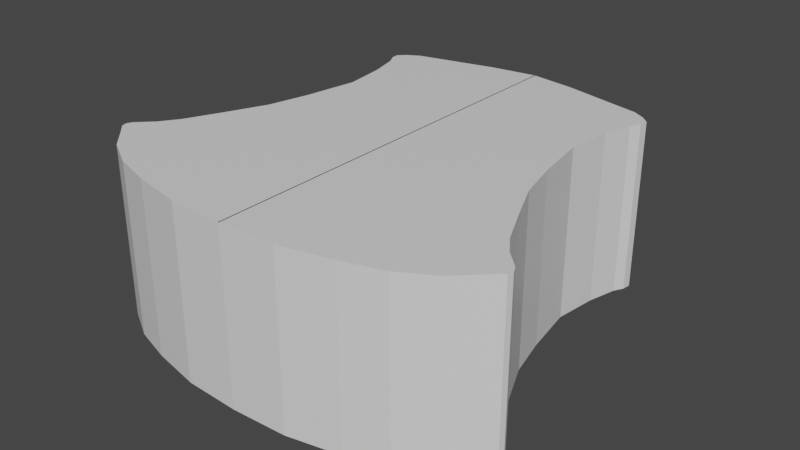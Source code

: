 # Source: orga_body.blend  (saved by Blender 2.93.21; exported with 4.5.12 LTS)
import bpy
from mathutils import Matrix  # noqa: F401  (used for matrix-valued properties, if any)

bpy.ops.wm.read_factory_settings(use_empty=True)
scene = bpy.context.scene
scene.name = 'Scene'

# ---- collections
col_collection = bpy.data.collections.new('Collection'); scene.collection.children.link(col_collection)
col_collection_2 = bpy.data.collections.new('Collection 2'); scene.collection.children.link(col_collection_2)

# ---- materials (node trees are filled in below, after node groups)
mat_material = bpy.data.materials.new('Material')
mat_material.alpha_threshold = 0.0
mat_material.use_transparent_shadow = False
mat_material.line_color = (0.0, 0.0, 0.0, 1.0)

# ---- material node trees
mat_material.use_nodes = True; mat_material.node_tree.nodes.clear()
_N = mat_material.node_tree.nodes; _L = mat_material.node_tree.links
n0 = _N.new('ShaderNodeOutputMaterial'); n0.name = 'Material Output'; n0.location = (300, 300)
n1 = _N.new('ShaderNodeBsdfPrincipled'); n1.name = 'Principled BSDF'; n1.location = (10, 300)
n1.distribution = 'GGX'
n1.subsurface_method = 'BURLEY'
n1.inputs[2].default_value = 0.4
n1.inputs[3].default_value = 1.45
n1.inputs[27].default_value = (0.0, 0.0, 0.0, 1.0)
n1.inputs[28].default_value = 1.0
_L.new(n1.outputs[0], n0.inputs[0])
n0.is_active_output = True

# ---- world
world_world = bpy.data.worlds.new('World'); scene.world = world_world
world_world.use_nodes = True; world_world.node_tree.nodes.clear()
_N = world_world.node_tree.nodes; _L = world_world.node_tree.links
n0 = _N.new('ShaderNodeOutputWorld'); n0.name = 'World Output'; n0.location = (300, 300)
n1 = _N.new('ShaderNodeBackground'); n1.name = 'Background'; n1.location = (10, 300)
n1.inputs[0].default_value = (0.05088, 0.05088, 0.05088, 1.0)
_L.new(n1.outputs[0], n0.inputs[0])
n0.is_active_output = True
world_world.color = (0.05088, 0.05088, 0.05088)
world_world.use_sun_shadow = False
world_world.sun_shadow_jitter_overblur = 0.0

# ---- meshes
me_cube = bpy.data.meshes.new('Cube')
me_cube.from_pydata([(0.5371, 2.368, 1.0), (0.5371, 2.368, -1.0), (0.6531, -2.473, 1.0), (0.6531, -2.473, -1.0), (-0.006664, 2.448, -1.0), (-0.006664, -2.502, 1.0), (-0.006664, -2.502, -1.0), (-0.006664, 2.448, 1.0), (1.594, 0.2722, 1.0), (1.594, 0.2722, -1.0), (-0.006664, 0.2853, -1.0), (-0.006664, 0.2853, 1.0), (1.49, 2.147, -1.0), (1.49, 2.147, 1.0), (-0.006664, 2.324, -1.0), (-0.006664, 2.324, 1.0), (1.722, 1.98, 1.0), (-0.006664, 2.065, -1.0), (-0.006664, 2.065, 1.0), (1.722, 1.98, -1.0), (1.646, 1.768, 1.0), (-0.006664, 1.774, -1.0), (-0.006664, 1.774, 1.0), (1.646, 1.768, -1.0), (1.554, 1.415, 1.0), (-0.006664, 1.402, -1.0), (-0.006664, 1.402, 1.0), (1.554, 1.415, -1.0), (1.489, 0.9046, 1.0), (-0.006664, 1.003, -1.0), (-0.006664, 1.003, 1.0), (1.489, 0.9046, -1.0), (1.71, -2.204, 1.0), (-0.006664, -2.227, -1.0), (-0.006664, -2.227, 1.0), (1.71, -2.204, -1.0), (2.293, -1.786, -1.0), (2.293, -1.786, 1.0), (-0.006664, -1.803, -1.0), (-0.006664, -1.803, 1.0), (2.445, -1.506, -1.0), (2.445, -1.506, 1.0), (-0.006664, -1.558, -1.0), (-0.006664, -1.558, 1.0), (2.119, -1.115, -1.0), (2.119, -1.115, 1.0), (-0.006664, -1.121, -1.0), (-0.006664, -1.121, 1.0), (1.922, -0.6944, -1.0), (1.922, -0.6944, 1.0), (-0.006664, -0.6419, -1.0), (-0.006664, -0.6419, 1.0), (1.712, -0.2169, -1.0), (1.712, -0.2169, 1.0), (-0.006664, -0.2103, -1.0), (-0.006664, -0.2103, 1.0), (2.261, -1.324, 1.0), (-0.006664, -1.333, -1.0), (-0.006664, -1.333, 1.0), (2.261, -1.324, -1.0), (2.457, -1.632, 1.0), (-0.006664, -1.68, -1.0), (-0.006664, -1.68, 1.0), (2.457, -1.632, -1.0), (2.083, -1.992, 1.0), (-0.006664, -2.008, -1.0), (-0.006664, -2.008, 1.0), (2.083, -1.992, -1.0), (1.251, -2.348, 1.0), (-0.006664, -2.362, -1.0), (-0.006664, -2.362, 1.0), (1.251, -2.348, -1.0), (2.473, -1.569, -1.0), (2.473, -1.569, 1.0), (-0.006664, -1.619, -1.0), (-0.006664, -1.619, 1.0), (1.63, 2.067, -1.0), (1.63, 2.067, 1.0), (-0.006664, 2.195, -1.0), (-0.006664, 2.195, 1.0), (1.709, 1.882, -1.0), (1.709, 1.882, 1.0), (-0.006664, 1.914, -1.0), (-0.006664, 1.914, 1.0)], [], [(69, 71, 3, 6), (71, 68, 2, 3), (4, 7, 0, 1), (3, 2, 5, 6), (68, 70, 5, 2), (28, 30, 11, 8), (31, 28, 8, 9), (29, 31, 9, 10), (4, 1, 12, 14), (1, 0, 13, 12), (0, 7, 15, 13), (78, 76, 19, 17), (76, 77, 16, 19), (77, 79, 18, 16), (82, 80, 23, 21), (80, 81, 20, 23), (81, 83, 22, 20), (21, 23, 27, 25), (23, 20, 24, 27), (20, 22, 26, 24), (25, 27, 31, 29), (27, 24, 28, 31), (24, 26, 30, 28), (64, 66, 34, 32), (67, 64, 32, 35), (65, 67, 35, 33), (61, 63, 36, 38), (63, 60, 37, 36), (60, 62, 39, 37), (56, 58, 43, 41), (59, 56, 41, 40), (57, 59, 40, 42), (50, 48, 44, 46), (48, 49, 45, 44), (49, 51, 47, 45), (53, 55, 51, 49), (52, 53, 49, 48), (54, 52, 48, 50), (10, 9, 52, 54), (9, 8, 53, 52), (8, 11, 55, 53), (46, 44, 59, 57), (44, 45, 56, 59), (45, 47, 58, 56), (73, 75, 62, 60), (72, 73, 60, 63), (74, 72, 63, 61), (38, 36, 67, 65), (36, 37, 64, 67), (37, 39, 66, 64), (32, 34, 70, 68), (35, 32, 68, 71), (33, 35, 71, 69), (42, 40, 72, 74), (40, 41, 73, 72), (41, 43, 75, 73), (13, 15, 79, 77), (12, 13, 77, 76), (14, 12, 76, 78), (16, 18, 83, 81), (19, 16, 81, 80), (17, 19, 80, 82)])
_uv = me_cube.uv_layers.new(name='UVMap')
_uv.uv.foreach_set('vector', [0.1988, 0.7429, 0.375, 0.7429, 0.375, 0.75, 0.1988, 0.75, 0.375, 0.7429, 0.625, 0.7429, 0.625, 0.75, 0.375, 0.75, 0.375, 0.3238, 0.625, 0.3238, 0.625, 0.5, 0.375, 0.5, 0.375, 0.75, 0.625, 0.75, 0.625, 0.9262, 0.375, 0.9262, 0.625, 0.7429, 0.8012, 0.7429, 0.8012, 0.75, 0.625, 0.75, 0.625, 0.5743, 0.8012, 0.5743, 0.8012, 0.6103, 0.625, 0.6103, 0.375, 0.5743, 0.625, 0.5743, 0.625, 0.6103, 0.375, 0.6103, 0.1988, 0.5743, 0.375, 0.5743, 0.375, 0.6103, 0.1988, 0.6103, 0.1988, 0.5, 0.375, 0.5, 0.375, 0.5081, 0.1988, 0.5081, 0.375, 0.5, 0.625, 0.5, 0.625, 0.5081, 0.375, 0.5081, 0.625, 0.5, 0.8012, 0.5, 0.8012, 0.5081, 0.625, 0.5081, 0.1988, 0.5146, 0.375, 0.5146, 0.375, 0.5211, 0.1988, 0.5211, 0.375, 0.5146, 0.625, 0.5146, 0.625, 0.5211, 0.375, 0.5211, 0.625, 0.5146, 0.8012, 0.5146, 0.8012, 0.5211, 0.625, 0.5211, 0.1988, 0.5287, 0.375, 0.5287, 0.375, 0.5357, 0.1988, 0.5357, 0.375, 0.5287, 0.625, 0.5287, 0.625, 0.5357, 0.375, 0.5357, 0.625, 0.5287, 0.8012, 0.5287, 0.8012, 0.5357, 0.625, 0.5357, 0.1988, 0.5357, 0.375, 0.5357, 0.375, 0.5543, 0.1988, 0.5543, 0.375, 0.5357, 0.625, 0.5357, 0.625, 0.5543, 0.375, 0.5543, 0.625, 0.5357, 0.8012, 0.5357, 0.8012, 0.5543, 0.625, 0.5543, 0.1988, 0.5543, 0.375, 0.5543, 0.375, 0.5743, 0.1988, 0.5743, 0.375, 0.5543, 0.625, 0.5543, 0.625, 0.5743, 0.375, 0.5743, 0.625, 0.5543, 0.8012, 0.5543, 0.8012, 0.5743, 0.625, 0.5743, 0.625, 0.7252, 0.8012, 0.7252, 0.8012, 0.7362, 0.625, 0.7362, 0.375, 0.7252, 0.625, 0.7252, 0.625, 0.7362, 0.375, 0.7362, 0.1988, 0.7252, 0.375, 0.7252, 0.375, 0.7362, 0.1988, 0.7362, 0.1988, 0.7088, 0.375, 0.7088, 0.375, 0.7149, 0.1988, 0.7149, 0.375, 0.7088, 0.625, 0.7088, 0.625, 0.7149, 0.375, 0.7149, 0.625, 0.7088, 0.8012, 0.7088, 0.8012, 0.7149, 0.625, 0.7149, 0.625, 0.6914, 0.8012, 0.6914, 0.8012, 0.7027, 0.625, 0.7027, 0.375, 0.6914, 0.625, 0.6914, 0.625, 0.7027, 0.375, 0.7027, 0.1988, 0.6914, 0.375, 0.6914, 0.375, 0.7027, 0.1988, 0.7027, 0.1988, 0.6568, 0.375, 0.6568, 0.375, 0.6808, 0.1988, 0.6808, 0.375, 0.6568, 0.625, 0.6568, 0.625, 0.6808, 0.375, 0.6808, 0.625, 0.6568, 0.8012, 0.6568, 0.8012, 0.6808, 0.625, 0.6808, 0.625, 0.6351, 0.8012, 0.6351, 0.8012, 0.6568, 0.625, 0.6568, 0.375, 0.6351, 0.625, 0.6351, 0.625, 0.6568, 0.375, 0.6568, 0.1988, 0.6351, 0.375, 0.6351, 0.375, 0.6568, 0.1988, 0.6568, 0.1988, 0.6103, 0.375, 0.6103, 0.375, 0.6351, 0.1988, 0.6351, 0.375, 0.6103, 0.625, 0.6103, 0.625, 0.6351, 0.375, 0.6351, 0.625, 0.6103, 0.8012, 0.6103, 0.8012, 0.6351, 0.625, 0.6351, 0.1988, 0.6808, 0.375, 0.6808, 0.375, 0.6914, 0.1988, 0.6914, 0.375, 0.6808, 0.625, 0.6808, 0.625, 0.6914, 0.375, 0.6914, 0.625, 0.6808, 0.8012, 0.6808, 0.8012, 0.6914, 0.625, 0.6914, 0.625, 0.7057, 0.8012, 0.7057, 0.8012, 0.7088, 0.625, 0.7088, 0.375, 0.7057, 0.625, 0.7057, 0.625, 0.7088, 0.375, 0.7088, 0.1988, 0.7057, 0.375, 0.7057, 0.375, 0.7088, 0.1988, 0.7088, 0.1988, 0.7149, 0.375, 0.7149, 0.375, 0.7252, 0.1988, 0.7252, 0.375, 0.7149, 0.625, 0.7149, 0.625, 0.7252, 0.375, 0.7252, 0.625, 0.7149, 0.8012, 0.7149, 0.8012, 0.7252, 0.625, 0.7252, 0.625, 0.7362, 0.8012, 0.7362, 0.8012, 0.7429, 0.625, 0.7429, 0.375, 0.7362, 0.625, 0.7362, 0.625, 0.7429, 0.375, 0.7429, 0.1988, 0.7362, 0.375, 0.7362, 0.375, 0.7429, 0.1988, 0.7429, 0.1988, 0.7027, 0.375, 0.7027, 0.375, 0.7057, 0.1988, 0.7057, 0.375, 0.7027, 0.625, 0.7027, 0.625, 0.7057, 0.375, 0.7057, 0.625, 0.7027, 0.8012, 0.7027, 0.8012, 0.7057, 0.625, 0.7057, 0.625, 0.5081, 0.8012, 0.5081, 0.8012, 0.5146, 0.625, 0.5146, 0.375, 0.5081, 0.625, 0.5081, 0.625, 0.5146, 0.375, 0.5146, 0.1988, 0.5081, 0.375, 0.5081, 0.375, 0.5146, 0.1988, 0.5146, 0.625, 0.5211, 0.8012, 0.5211, 0.8012, 0.5287, 0.625, 0.5287, 0.375, 0.5211, 0.625, 0.5211, 0.625, 0.5287, 0.375, 0.5287, 0.1988, 0.5211, 0.375, 0.5211, 0.375, 0.5287, 0.1988, 0.5287])
me_cube.materials.append(mat_material)
me_cube.use_remesh_preserve_volume = False
me_cube.use_remesh_preserve_attributes = False
me_cube.use_mirror_vertex_groups = False
me_cube.update()

# ---- objects
ob_cube = bpy.data.objects.new('Cube', me_cube)
ob_empty = bpy.data.objects.new('Empty', None)

# ---- transforms, parenting, visibility, modifiers, constraints
ob_cube.location = (0.0, 0.0, 0.0)
ob_cube.lock_rotations_4d = False
ob_cube.empty_display_type = 'ARROWS'
ob_cube.lineart.crease_threshold = 0.0
_m = ob_cube.modifiers.new('Mirror', 'MIRROR')
ob_empty.location = (0.0, 0.0, 0.0)
ob_empty.empty_display_type = 'IMAGE'
ob_empty.empty_display_size = 5.0

# ---- collection membership
col_collection.objects.link(ob_cube)
col_collection_2.objects.link(ob_empty)

# ---- scene / render settings (as saved in the file)
scene.frame_start = 1; scene.frame_end = 250; scene.frame_set(1)
scene.render.engine = 'BLENDER_EEVEE_NEXT'
scene.cycles.use_denoising = False
scene.cycles.samples = 128
scene.cycles.sampling_pattern = 'TABULATED_SOBOL'
scene.cycles.use_adaptive_sampling = False
scene.cycles.use_light_tree = False
scene.view_settings.view_transform = 'Filmic'
bpy.context.view_layer.update()

# ---- added for rendering (the .blend has no active camera and no usable light): camera, sun
cam_auto = bpy.data.cameras.new('AutoCamera')
cam_auto.lens = 50.0
cam_auto.sensor_width = 36.0
cam_auto.clip_end = 1000.0
ob_auto_camera = bpy.data.objects.new('AutoCamera', cam_auto)
scene.collection.objects.link(ob_auto_camera)
ob_auto_camera.location = (6.73407, -8.10804, 5.38726)
ob_auto_camera.rotation_euler = (1.09748, -7.21219e-08, 0.694738)
scene.camera = ob_auto_camera
light_auto_sun = bpy.data.lights.new('AutoSun', 'SUN')
light_auto_sun.energy = 3.0
light_auto_sun.angle = 0.0523599
ob_auto_sun = bpy.data.objects.new('AutoSun', light_auto_sun)
scene.collection.objects.link(ob_auto_sun)
ob_auto_sun.rotation_euler = (0.872665, 0.174533, 0.523599)
bpy.context.view_layer.update()
